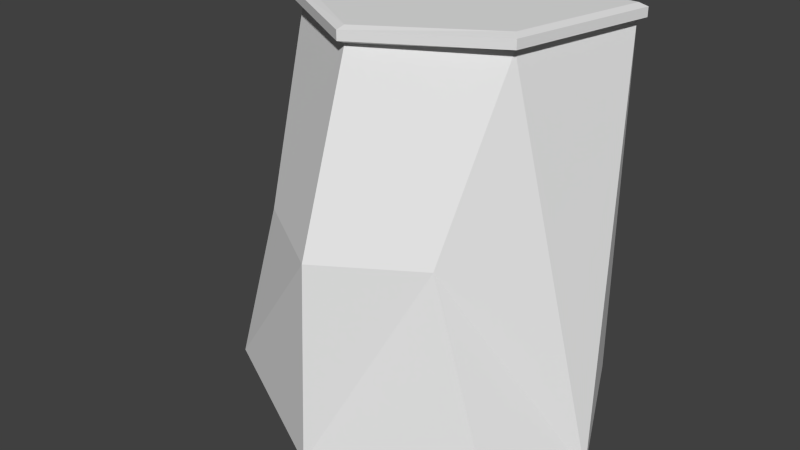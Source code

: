 # Source: Ramps_cliff_cap.blend  (saved by Blender 2.63.0; exported with 4.5.12 LTS)
import bpy
from mathutils import Matrix  # noqa: F401  (used for matrix-valued properties, if any)

bpy.ops.wm.read_factory_settings(use_empty=True)
scene = bpy.context.scene
scene.name = 'Scene'

# ---- collections
col_collection_1 = bpy.data.collections.new('Collection 1'); scene.collection.children.link(col_collection_1)

# ---- world
world_world = bpy.data.worlds.new('World'); scene.world = world_world
world_world.color = (0.05088, 0.05088, 0.05088)
world_world.use_sun_shadow = False
world_world.sun_shadow_jitter_overblur = 0.0
world_world.cycles.sampling_method = 'MANUAL'
world_world.cycles.sample_map_resolution = 256

# ---- meshes
me_cube_010 = bpy.data.meshes.new('Cube.010')
me_cube_010.from_pydata([(-2.5, -4.5, 3.0), (-2.5, -3.5, 6.0), (-4.079, -3.5, 3.0), (-5.0, 0.0, 0.0), (0.0, 0.0, 6.0), (-5.0, 0.0, 6.0), (0.0, 0.0, 0.0), (-5.0, -3.5, 0.0), (-0.5475, -2.283, 6.0), (-4.452, -2.283, 6.0), (0.0, -3.5, 0.0), (-2.5, -4.66, -0.4302), (-0.9208, -3.5, 3.0), (-5.787, -1.75, -0.7129), (0.7866, -1.75, -0.7129), (-2.5, -3.5, 6.258), (0.0, 0.0, 6.258), (-5.0, 0.0, 6.258), (-0.5475, -2.283, 6.258), (-4.452, -2.283, 6.258), (-2.5, -3.66, 6.066), (0.1611, 0.0, 6.066), (-5.161, 0.0, 6.066), (-0.4217, -2.442, 6.066), (-4.578, -2.442, 6.066), (-2.5, -3.66, 6.222), (0.1611, 0.0, 6.222), (-5.161, 0.0, 6.222), (-0.4217, -2.442, 6.222), (-4.578, -2.442, 6.222)], [], [(7, 2, 13), (1, 8, 23, 20), (6, 4, 14), (13, 14, 10, 11, 7), (2, 9, 13), (12, 10, 14), (1, 9, 2, 0), (8, 1, 0, 12), (5, 3, 13), (9, 5, 13), (8, 12, 14), (4, 8, 14), (3, 6, 14, 13), (12, 0, 11, 10), (0, 2, 7, 11), (15, 19, 29, 25), (18, 16, 17, 19, 15), (24, 22, 5, 9), (28, 26, 16, 18), (25, 29, 24, 20), (23, 21, 26, 28), (29, 27, 22, 24), (20, 23, 28, 25), (20, 24, 9, 1), (8, 4, 21, 23), (19, 17, 27, 29), (25, 28, 18, 15)])
me_cube_010.use_remesh_preserve_volume = False
me_cube_010.use_remesh_preserve_attributes = False
me_cube_010.use_mirror_vertex_groups = False
me_cube_010.update()

# ---- objects
ob_cliff_cap = bpy.data.objects.new('cliff_cap', me_cube_010)

# ---- transforms, parenting, visibility, modifiers, constraints
ob_cliff_cap.location = (0.0, 0.0, 0.0)
ob_cliff_cap.lineart.crease_threshold = 0.0

# ---- collection membership
col_collection_1.objects.link(ob_cliff_cap)

# ---- scene / render settings (as saved in the file)
scene.frame_start = 1; scene.frame_end = 250; scene.frame_set(1)
scene.render.engine = 'BLENDER_EEVEE_NEXT'
scene.render.image_settings.color_mode = 'RGB'
scene.render.image_settings.compression = 90
scene.render.resolution_percentage = 50
scene.render.dither_intensity = 0.0
scene.render.bake_margin = 2
scene.render.bake_bias = 0.0
scene.cycles.use_denoising = False
scene.cycles.samples = 10
scene.cycles.sampling_pattern = 'TABULATED_SOBOL'
scene.cycles.light_sampling_threshold = 0.0
scene.cycles.use_adaptive_sampling = False
scene.cycles.use_light_tree = False
scene.cycles.blur_glossy = 0.0
scene.cycles.volume_bounces = 1
scene.cycles.pixel_filter_type = 'GAUSSIAN'
scene.cycles.sample_clamp_indirect = 0.0
scene.view_settings.view_transform = 'Standard'
bpy.context.view_layer.update()

# ---- added for rendering (the .blend has no active camera and no usable light): camera, sun
cam_auto = bpy.data.cameras.new('AutoCamera')
cam_auto.lens = 50.0
cam_auto.sensor_width = 36.0
cam_auto.clip_end = 1000.0
ob_auto_camera = bpy.data.objects.new('AutoCamera', cam_auto)
scene.collection.objects.link(ob_auto_camera)
ob_auto_camera.location = (7.35772, -14.1591, 10.6589)
ob_auto_camera.rotation_euler = (1.09748, -7.21219e-08, 0.694738)
scene.camera = ob_auto_camera
light_auto_sun = bpy.data.lights.new('AutoSun', 'SUN')
light_auto_sun.energy = 3.0
light_auto_sun.angle = 0.0523599
ob_auto_sun = bpy.data.objects.new('AutoSun', light_auto_sun)
scene.collection.objects.link(ob_auto_sun)
ob_auto_sun.rotation_euler = (0.872665, 0.174533, 0.523599)
bpy.context.view_layer.update()
